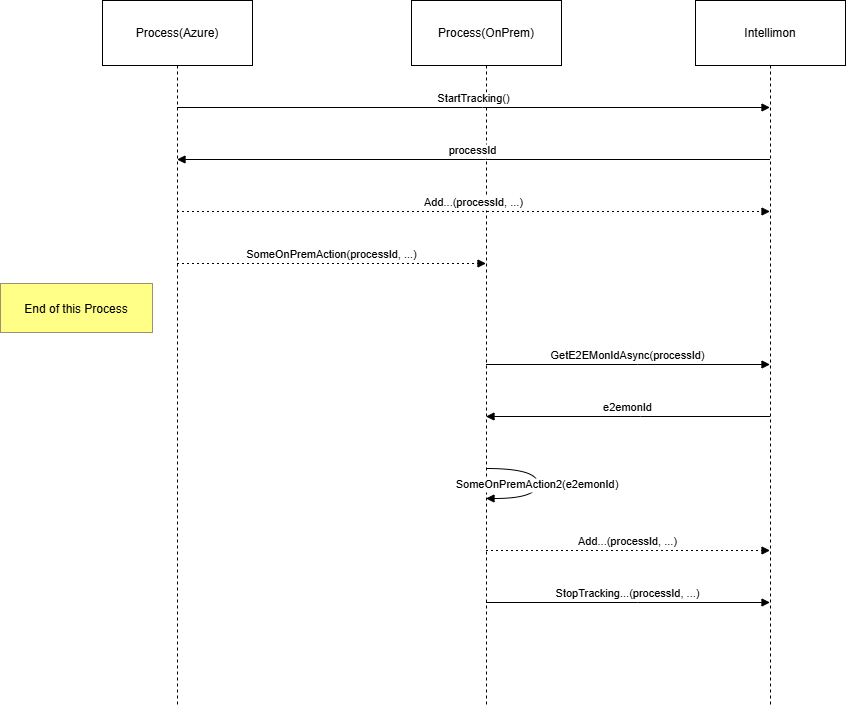

The diagram above was exported from draw.io. Its source (the exported page's mxGraphModel, read from the mxfile embedded in the PNG):
<mxGraphModel dx="2066" dy="1202" grid="1" gridSize="10" guides="1" tooltips="1" connect="1" arrows="1" fold="1" page="1" pageScale="1" pageWidth="827" pageHeight="1169" math="0" shadow="0">
  <root>
    <mxCell id="0" />
    <mxCell id="1" parent="0" />
    <mxCell id="Nr-pjj3cQc0TxobOj4eK-1" value="Process(Azure)" style="shape=umlLifeline;perimeter=lifelinePerimeter;whiteSpace=wrap;container=1;dropTarget=0;collapsible=0;recursiveResize=0;outlineConnect=0;portConstraint=eastwest;newEdgeStyle={&quot;edgeStyle&quot;:&quot;elbowEdgeStyle&quot;,&quot;elbow&quot;:&quot;vertical&quot;,&quot;curved&quot;:0,&quot;rounded&quot;:0};size=65;" parent="1" vertex="1">
      <mxGeometry x="122" y="20" width="150" height="707" as="geometry" />
    </mxCell>
    <mxCell id="Nr-pjj3cQc0TxobOj4eK-2" value="Process(OnPrem)" style="shape=umlLifeline;perimeter=lifelinePerimeter;whiteSpace=wrap;container=1;dropTarget=0;collapsible=0;recursiveResize=0;outlineConnect=0;portConstraint=eastwest;newEdgeStyle={&quot;edgeStyle&quot;:&quot;elbowEdgeStyle&quot;,&quot;elbow&quot;:&quot;vertical&quot;,&quot;curved&quot;:0,&quot;rounded&quot;:0};size=65;" parent="1" vertex="1">
      <mxGeometry x="431" y="20" width="150" height="707" as="geometry" />
    </mxCell>
    <mxCell id="Nr-pjj3cQc0TxobOj4eK-3" value="Intellimon" style="shape=umlLifeline;perimeter=lifelinePerimeter;whiteSpace=wrap;container=1;dropTarget=0;collapsible=0;recursiveResize=0;outlineConnect=0;portConstraint=eastwest;newEdgeStyle={&quot;edgeStyle&quot;:&quot;elbowEdgeStyle&quot;,&quot;elbow&quot;:&quot;vertical&quot;,&quot;curved&quot;:0,&quot;rounded&quot;:0};size=65;" parent="1" vertex="1">
      <mxGeometry x="715" y="20" width="150" height="707" as="geometry" />
    </mxCell>
    <mxCell id="Nr-pjj3cQc0TxobOj4eK-4" value="StartTracking()" style="verticalAlign=bottom;edgeStyle=elbowEdgeStyle;elbow=vertical;curved=0;rounded=0;endArrow=block;" parent="1" source="Nr-pjj3cQc0TxobOj4eK-1" target="Nr-pjj3cQc0TxobOj4eK-3" edge="1">
      <mxGeometry relative="1" as="geometry">
        <Array as="points">
          <mxPoint x="502" y="127" />
        </Array>
      </mxGeometry>
    </mxCell>
    <mxCell id="Nr-pjj3cQc0TxobOj4eK-5" value="processId" style="verticalAlign=bottom;edgeStyle=elbowEdgeStyle;elbow=vertical;curved=0;rounded=0;endArrow=block;" parent="1" source="Nr-pjj3cQc0TxobOj4eK-3" target="Nr-pjj3cQc0TxobOj4eK-1" edge="1">
      <mxGeometry relative="1" as="geometry">
        <Array as="points">
          <mxPoint x="505" y="179" />
        </Array>
      </mxGeometry>
    </mxCell>
    <mxCell id="Nr-pjj3cQc0TxobOj4eK-6" value="Add...(processId, ...)" style="verticalAlign=bottom;edgeStyle=elbowEdgeStyle;elbow=vertical;curved=0;rounded=0;dashed=1;dashPattern=2 3;endArrow=block;" parent="1" source="Nr-pjj3cQc0TxobOj4eK-1" target="Nr-pjj3cQc0TxobOj4eK-3" edge="1">
      <mxGeometry relative="1" as="geometry">
        <Array as="points">
          <mxPoint x="502" y="231" />
        </Array>
      </mxGeometry>
    </mxCell>
    <mxCell id="Nr-pjj3cQc0TxobOj4eK-7" value="SomeOnPremAction(processId, ...)" style="verticalAlign=bottom;edgeStyle=elbowEdgeStyle;elbow=vertical;curved=0;rounded=0;dashed=1;dashPattern=2 3;endArrow=block;" parent="1" source="Nr-pjj3cQc0TxobOj4eK-1" target="Nr-pjj3cQc0TxobOj4eK-2" edge="1">
      <mxGeometry relative="1" as="geometry">
        <Array as="points">
          <mxPoint x="360" y="283" />
        </Array>
      </mxGeometry>
    </mxCell>
    <mxCell id="Nr-pjj3cQc0TxobOj4eK-8" value="GetE2EMonIdAsync(processId)" style="verticalAlign=bottom;edgeStyle=elbowEdgeStyle;elbow=vertical;curved=0;rounded=0;endArrow=block;" parent="1" source="Nr-pjj3cQc0TxobOj4eK-2" target="Nr-pjj3cQc0TxobOj4eK-3" edge="1">
      <mxGeometry relative="1" as="geometry">
        <Array as="points">
          <mxPoint x="657" y="384" />
        </Array>
      </mxGeometry>
    </mxCell>
    <mxCell id="Nr-pjj3cQc0TxobOj4eK-9" value="e2emonId" style="verticalAlign=bottom;edgeStyle=elbowEdgeStyle;elbow=vertical;curved=0;rounded=0;endArrow=block;" parent="1" source="Nr-pjj3cQc0TxobOj4eK-3" target="Nr-pjj3cQc0TxobOj4eK-2" edge="1">
      <mxGeometry relative="1" as="geometry">
        <Array as="points">
          <mxPoint x="660" y="436" />
        </Array>
      </mxGeometry>
    </mxCell>
    <mxCell id="Nr-pjj3cQc0TxobOj4eK-10" value="SomeOnPremAction2(e2emonId)" style="curved=1;endArrow=block;rounded=0;" parent="1" source="Nr-pjj3cQc0TxobOj4eK-2" target="Nr-pjj3cQc0TxobOj4eK-2" edge="1">
      <mxGeometry relative="1" as="geometry">
        <Array as="points">
          <mxPoint x="557" y="488" />
          <mxPoint x="557" y="518" />
        </Array>
      </mxGeometry>
    </mxCell>
    <mxCell id="Nr-pjj3cQc0TxobOj4eK-11" value="Add...(processId, ...)" style="verticalAlign=bottom;edgeStyle=elbowEdgeStyle;elbow=vertical;curved=0;rounded=0;dashed=1;dashPattern=2 3;endArrow=block;" parent="1" source="Nr-pjj3cQc0TxobOj4eK-2" target="Nr-pjj3cQc0TxobOj4eK-3" edge="1">
      <mxGeometry relative="1" as="geometry">
        <Array as="points">
          <mxPoint x="657" y="570" />
        </Array>
      </mxGeometry>
    </mxCell>
    <mxCell id="Nr-pjj3cQc0TxobOj4eK-12" value="StopTracking...(processId, ...)" style="verticalAlign=bottom;edgeStyle=elbowEdgeStyle;elbow=vertical;curved=0;rounded=0;endArrow=block;" parent="1" source="Nr-pjj3cQc0TxobOj4eK-2" target="Nr-pjj3cQc0TxobOj4eK-3" edge="1">
      <mxGeometry relative="1" as="geometry">
        <Array as="points">
          <mxPoint x="657" y="622" />
        </Array>
      </mxGeometry>
    </mxCell>
    <mxCell id="Nr-pjj3cQc0TxobOj4eK-13" value="End of this Process" style="fillColor=#ffff88;strokeColor=#9E916F;" parent="1" vertex="1">
      <mxGeometry x="20" y="303" width="152" height="49" as="geometry" />
    </mxCell>
  </root>
</mxGraphModel>